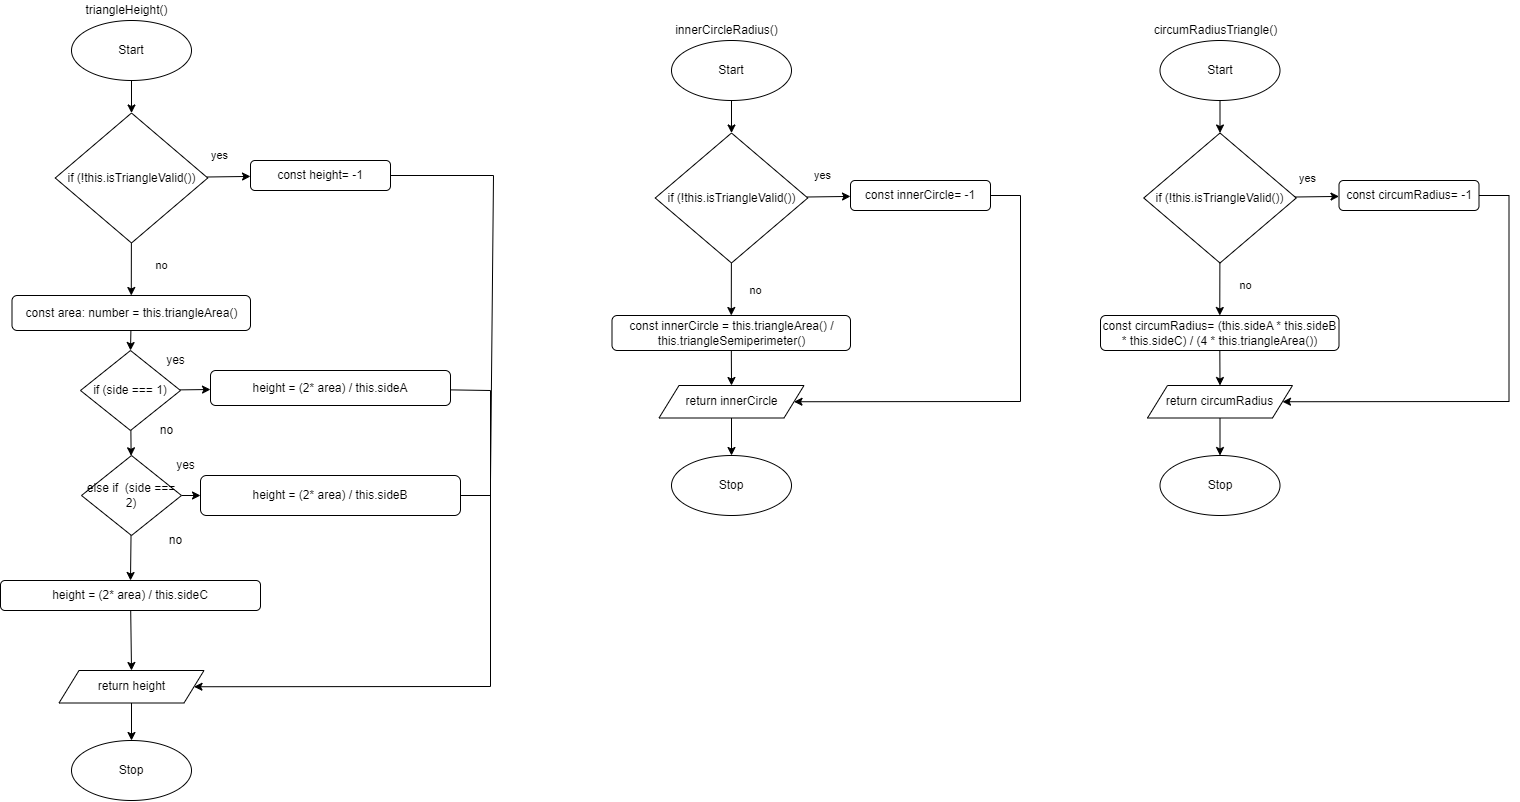

The diagram above was exported from draw.io. Its source (the exported page's mxGraphModel, read from the mxfile embedded in the PNG):
<mxGraphModel dx="1858" dy="2879" grid="1" gridSize="10" guides="1" tooltips="1" connect="1" arrows="1" fold="1" page="1" pageScale="1" pageWidth="827" pageHeight="1169" math="0" shadow="0">
  <root>
    <mxCell id="0" />
    <mxCell id="1" parent="0" />
    <mxCell id="2" value="triangleHeight()" style="text;html=1;align=center;verticalAlign=middle;resizable=0;points=[];autosize=1;strokeColor=none;fillColor=none;" vertex="1" parent="1">
      <mxGeometry x="1576" y="-90" width="100" height="20" as="geometry" />
    </mxCell>
    <mxCell id="3" style="edgeStyle=none;html=1;entryX=0.5;entryY=0;entryDx=0;entryDy=0;" edge="1" parent="1" source="4" target="12">
      <mxGeometry relative="1" as="geometry" />
    </mxCell>
    <mxCell id="4" value="const area: number = this.triangleArea()" style="rounded=1;whiteSpace=wrap;html=1;" vertex="1" parent="1">
      <mxGeometry x="1511.5" y="205" width="238.5" height="35" as="geometry" />
    </mxCell>
    <mxCell id="5" style="edgeStyle=none;rounded=0;html=1;entryX=0.5;entryY=0;entryDx=0;entryDy=0;fontSize=11;endArrow=classic;endFill=1;" edge="1" parent="1" source="6" target="27">
      <mxGeometry relative="1" as="geometry" />
    </mxCell>
    <mxCell id="6" value="Start" style="ellipse;whiteSpace=wrap;html=1;" vertex="1" parent="1">
      <mxGeometry x="1571" y="-70" width="120" height="60" as="geometry" />
    </mxCell>
    <mxCell id="7" value="Stop" style="ellipse;whiteSpace=wrap;html=1;" vertex="1" parent="1">
      <mxGeometry x="1571" y="650" width="120" height="60" as="geometry" />
    </mxCell>
    <mxCell id="8" style="edgeStyle=none;html=1;entryX=0.5;entryY=0;entryDx=0;entryDy=0;" edge="1" parent="1" source="9" target="24">
      <mxGeometry relative="1" as="geometry" />
    </mxCell>
    <mxCell id="9" value="height = (2* area) / this.sideC" style="rounded=1;whiteSpace=wrap;html=1;" vertex="1" parent="1">
      <mxGeometry x="1500" y="490" width="260" height="30" as="geometry" />
    </mxCell>
    <mxCell id="10" value="" style="edgeStyle=none;rounded=0;html=1;endArrow=classic;endFill=1;" edge="1" parent="1" source="12" target="17">
      <mxGeometry relative="1" as="geometry" />
    </mxCell>
    <mxCell id="11" value="" style="edgeStyle=none;rounded=0;html=1;endArrow=classic;endFill=1;" edge="1" parent="1" source="12" target="14">
      <mxGeometry relative="1" as="geometry" />
    </mxCell>
    <mxCell id="12" value="if (side === 1)" style="rhombus;whiteSpace=wrap;html=1;" vertex="1" parent="1">
      <mxGeometry x="1580" y="260" width="100" height="80" as="geometry" />
    </mxCell>
    <mxCell id="13" style="edgeStyle=none;rounded=0;html=1;endArrow=none;endFill=0;" edge="1" parent="1" source="14">
      <mxGeometry relative="1" as="geometry">
        <mxPoint x="1990" y="410" as="targetPoint" />
        <Array as="points">
          <mxPoint x="1990" y="300" />
        </Array>
      </mxGeometry>
    </mxCell>
    <mxCell id="14" value="height = (2* area) / this.sideA" style="rounded=1;whiteSpace=wrap;html=1;" vertex="1" parent="1">
      <mxGeometry x="1710" y="280" width="240" height="35" as="geometry" />
    </mxCell>
    <mxCell id="15" style="edgeStyle=none;rounded=0;html=1;entryX=0;entryY=0.5;entryDx=0;entryDy=0;endArrow=classic;endFill=1;" edge="1" parent="1" source="17" target="19">
      <mxGeometry relative="1" as="geometry" />
    </mxCell>
    <mxCell id="16" style="edgeStyle=none;html=1;entryX=0.5;entryY=0;entryDx=0;entryDy=0;" edge="1" parent="1" source="17" target="9">
      <mxGeometry relative="1" as="geometry" />
    </mxCell>
    <mxCell id="17" value="else if&amp;nbsp; (side === 2)" style="rhombus;whiteSpace=wrap;html=1;" vertex="1" parent="1">
      <mxGeometry x="1581" y="365" width="100" height="80" as="geometry" />
    </mxCell>
    <mxCell id="18" style="edgeStyle=none;rounded=0;html=1;entryX=1;entryY=0.5;entryDx=0;entryDy=0;endArrow=classic;endFill=1;exitX=1;exitY=0.5;exitDx=0;exitDy=0;" edge="1" parent="1" source="19" target="24">
      <mxGeometry relative="1" as="geometry">
        <Array as="points">
          <mxPoint x="1990" y="405" />
          <mxPoint x="1990" y="596" />
        </Array>
      </mxGeometry>
    </mxCell>
    <mxCell id="19" value="height = (2* area) / this.sideB" style="rounded=1;whiteSpace=wrap;html=1;" vertex="1" parent="1">
      <mxGeometry x="1700" y="385" width="260" height="40" as="geometry" />
    </mxCell>
    <mxCell id="20" value="no" style="text;html=1;align=center;verticalAlign=middle;resizable=0;points=[];autosize=1;strokeColor=none;fillColor=none;" vertex="1" parent="1">
      <mxGeometry x="1651" y="330" width="30" height="20" as="geometry" />
    </mxCell>
    <mxCell id="21" value="yes" style="text;html=1;align=center;verticalAlign=middle;resizable=0;points=[];autosize=1;strokeColor=none;fillColor=none;" vertex="1" parent="1">
      <mxGeometry x="1660" y="260" width="30" height="20" as="geometry" />
    </mxCell>
    <mxCell id="22" value="no" style="text;html=1;align=center;verticalAlign=middle;resizable=0;points=[];autosize=1;strokeColor=none;fillColor=none;" vertex="1" parent="1">
      <mxGeometry x="1660" y="440" width="30" height="20" as="geometry" />
    </mxCell>
    <mxCell id="23" value="" style="edgeStyle=none;rounded=0;html=1;endArrow=classic;endFill=1;" edge="1" parent="1" source="24" target="7">
      <mxGeometry relative="1" as="geometry" />
    </mxCell>
    <mxCell id="24" value="return height" style="shape=parallelogram;perimeter=parallelogramPerimeter;whiteSpace=wrap;html=1;fixedSize=1;" vertex="1" parent="1">
      <mxGeometry x="1558.5" y="580" width="145" height="32.5" as="geometry" />
    </mxCell>
    <mxCell id="25" value="" style="edgeStyle=none;rounded=0;html=1;fontSize=11;endArrow=classic;endFill=1;" edge="1" parent="1" source="27" target="31">
      <mxGeometry relative="1" as="geometry" />
    </mxCell>
    <mxCell id="26" value="" style="edgeStyle=none;rounded=0;html=1;fontSize=11;endArrow=classic;endFill=1;" edge="1" parent="1" source="27" target="4">
      <mxGeometry relative="1" as="geometry" />
    </mxCell>
    <mxCell id="27" value="if (!this.isTriangleValid())" style="rhombus;whiteSpace=wrap;html=1;" vertex="1" parent="1">
      <mxGeometry x="1554.75" y="22.5" width="152.5" height="130" as="geometry" />
    </mxCell>
    <mxCell id="28" value="no" style="text;html=1;align=center;verticalAlign=middle;resizable=0;points=[];autosize=1;strokeColor=none;fillColor=none;fontSize=11;" vertex="1" parent="1">
      <mxGeometry x="1646" y="165" width="30" height="20" as="geometry" />
    </mxCell>
    <mxCell id="29" value="yes" style="text;html=1;align=center;verticalAlign=middle;resizable=0;points=[];autosize=1;strokeColor=none;fillColor=none;fontSize=11;" vertex="1" parent="1">
      <mxGeometry x="1703.5" y="55" width="30" height="20" as="geometry" />
    </mxCell>
    <mxCell id="30" style="edgeStyle=none;rounded=0;html=1;fontSize=11;endArrow=none;endFill=0;" edge="1" parent="1" source="31">
      <mxGeometry relative="1" as="geometry">
        <mxPoint x="1990" y="390" as="targetPoint" />
        <Array as="points">
          <mxPoint x="1993" y="85" />
        </Array>
      </mxGeometry>
    </mxCell>
    <mxCell id="31" value="const height= -1" style="rounded=1;whiteSpace=wrap;html=1;" vertex="1" parent="1">
      <mxGeometry x="1750" y="70" width="140" height="30" as="geometry" />
    </mxCell>
    <mxCell id="32" value="innerCircleRadius()" style="text;html=1;align=center;verticalAlign=middle;resizable=0;points=[];autosize=1;strokeColor=none;fillColor=none;" vertex="1" parent="1">
      <mxGeometry x="2166" y="-70" width="120" height="20" as="geometry" />
    </mxCell>
    <mxCell id="33" style="edgeStyle=none;html=1;entryX=0.5;entryY=0;entryDx=0;entryDy=0;fontSize=22;endArrow=classic;endFill=1;" edge="1" parent="1" source="34" target="39">
      <mxGeometry relative="1" as="geometry" />
    </mxCell>
    <mxCell id="34" value="const innerCircle = this.triangleArea() / this.triangleSemiperimeter()" style="rounded=1;whiteSpace=wrap;html=1;" vertex="1" parent="1">
      <mxGeometry x="2111.5" y="225" width="238.5" height="35" as="geometry" />
    </mxCell>
    <mxCell id="35" style="edgeStyle=none;rounded=0;html=1;entryX=0.5;entryY=0;entryDx=0;entryDy=0;fontSize=11;endArrow=classic;endFill=1;" edge="1" parent="1" source="36" target="42">
      <mxGeometry relative="1" as="geometry" />
    </mxCell>
    <mxCell id="36" value="Start" style="ellipse;whiteSpace=wrap;html=1;" vertex="1" parent="1">
      <mxGeometry x="2171" y="-50" width="120" height="60" as="geometry" />
    </mxCell>
    <mxCell id="37" value="Stop" style="ellipse;whiteSpace=wrap;html=1;" vertex="1" parent="1">
      <mxGeometry x="2171" y="365" width="120" height="60" as="geometry" />
    </mxCell>
    <mxCell id="38" value="" style="edgeStyle=none;rounded=0;html=1;endArrow=classic;endFill=1;" edge="1" parent="1" source="39" target="37">
      <mxGeometry relative="1" as="geometry" />
    </mxCell>
    <mxCell id="39" value="return innerCircle" style="shape=parallelogram;perimeter=parallelogramPerimeter;whiteSpace=wrap;html=1;fixedSize=1;" vertex="1" parent="1">
      <mxGeometry x="2158.5" y="295" width="145" height="32.5" as="geometry" />
    </mxCell>
    <mxCell id="40" value="" style="edgeStyle=none;rounded=0;html=1;fontSize=11;endArrow=classic;endFill=1;" edge="1" parent="1" source="42" target="46">
      <mxGeometry relative="1" as="geometry" />
    </mxCell>
    <mxCell id="41" value="" style="edgeStyle=none;rounded=0;html=1;fontSize=11;endArrow=classic;endFill=1;" edge="1" parent="1" source="42" target="34">
      <mxGeometry relative="1" as="geometry" />
    </mxCell>
    <mxCell id="42" value="if (!this.isTriangleValid())" style="rhombus;whiteSpace=wrap;html=1;" vertex="1" parent="1">
      <mxGeometry x="2154.75" y="42.5" width="152.5" height="130" as="geometry" />
    </mxCell>
    <mxCell id="43" value="no" style="text;html=1;align=center;verticalAlign=middle;resizable=0;points=[];autosize=1;strokeColor=none;fillColor=none;fontSize=11;" vertex="1" parent="1">
      <mxGeometry x="2240" y="190" width="30" height="20" as="geometry" />
    </mxCell>
    <mxCell id="44" value="yes" style="text;html=1;align=center;verticalAlign=middle;resizable=0;points=[];autosize=1;strokeColor=none;fillColor=none;fontSize=11;" vertex="1" parent="1">
      <mxGeometry x="2307.25" y="75" width="30" height="20" as="geometry" />
    </mxCell>
    <mxCell id="45" style="edgeStyle=none;rounded=0;html=1;fontSize=11;endArrow=classic;endFill=1;entryX=1;entryY=0.5;entryDx=0;entryDy=0;" edge="1" parent="1" source="46" target="39">
      <mxGeometry relative="1" as="geometry">
        <mxPoint x="2590" y="410" as="targetPoint" />
        <Array as="points">
          <mxPoint x="2520" y="105" />
          <mxPoint x="2520" y="311" />
        </Array>
      </mxGeometry>
    </mxCell>
    <mxCell id="46" value="const innerCircle= -1" style="rounded=1;whiteSpace=wrap;html=1;" vertex="1" parent="1">
      <mxGeometry x="2350" y="90" width="140" height="30" as="geometry" />
    </mxCell>
    <mxCell id="47" value="circumRadiusTriangle()" style="text;html=1;align=center;verticalAlign=middle;resizable=0;points=[];autosize=1;strokeColor=none;fillColor=none;" vertex="1" parent="1">
      <mxGeometry x="2644.5" y="-70" width="140" height="20" as="geometry" />
    </mxCell>
    <mxCell id="48" style="edgeStyle=none;html=1;entryX=0.5;entryY=0;entryDx=0;entryDy=0;fontSize=22;endArrow=classic;endFill=1;" edge="1" parent="1" source="49" target="54">
      <mxGeometry relative="1" as="geometry" />
    </mxCell>
    <mxCell id="49" value="const circumRadius= (this.sideA * this.sideB * this.sideC) / (4 * this.triangleArea())" style="rounded=1;whiteSpace=wrap;html=1;" vertex="1" parent="1">
      <mxGeometry x="2600" y="225" width="238.5" height="35" as="geometry" />
    </mxCell>
    <mxCell id="50" style="edgeStyle=none;rounded=0;html=1;entryX=0.5;entryY=0;entryDx=0;entryDy=0;fontSize=11;endArrow=classic;endFill=1;" edge="1" parent="1" source="51" target="57">
      <mxGeometry relative="1" as="geometry" />
    </mxCell>
    <mxCell id="51" value="Start" style="ellipse;whiteSpace=wrap;html=1;" vertex="1" parent="1">
      <mxGeometry x="2659.5" y="-50" width="120" height="60" as="geometry" />
    </mxCell>
    <mxCell id="52" value="Stop" style="ellipse;whiteSpace=wrap;html=1;" vertex="1" parent="1">
      <mxGeometry x="2659.5" y="365" width="120" height="60" as="geometry" />
    </mxCell>
    <mxCell id="53" value="" style="edgeStyle=none;rounded=0;html=1;endArrow=classic;endFill=1;" edge="1" parent="1" source="54" target="52">
      <mxGeometry relative="1" as="geometry" />
    </mxCell>
    <mxCell id="54" value="return circumRadius" style="shape=parallelogram;perimeter=parallelogramPerimeter;whiteSpace=wrap;html=1;fixedSize=1;" vertex="1" parent="1">
      <mxGeometry x="2647" y="295" width="145" height="32.5" as="geometry" />
    </mxCell>
    <mxCell id="55" value="" style="edgeStyle=none;rounded=0;html=1;fontSize=11;endArrow=classic;endFill=1;" edge="1" parent="1" source="57" target="61">
      <mxGeometry relative="1" as="geometry" />
    </mxCell>
    <mxCell id="56" value="" style="edgeStyle=none;rounded=0;html=1;fontSize=11;endArrow=classic;endFill=1;" edge="1" parent="1" source="57" target="49">
      <mxGeometry relative="1" as="geometry" />
    </mxCell>
    <mxCell id="57" value="if (!this.isTriangleValid())" style="rhombus;whiteSpace=wrap;html=1;" vertex="1" parent="1">
      <mxGeometry x="2643.25" y="42.5" width="152.5" height="130" as="geometry" />
    </mxCell>
    <mxCell id="58" value="no" style="text;html=1;align=center;verticalAlign=middle;resizable=0;points=[];autosize=1;strokeColor=none;fillColor=none;fontSize=11;" vertex="1" parent="1">
      <mxGeometry x="2730" y="185" width="30" height="20" as="geometry" />
    </mxCell>
    <mxCell id="59" value="yes" style="text;html=1;align=center;verticalAlign=middle;resizable=0;points=[];autosize=1;strokeColor=none;fillColor=none;fontSize=11;" vertex="1" parent="1">
      <mxGeometry x="2792" y="77.5" width="30" height="20" as="geometry" />
    </mxCell>
    <mxCell id="60" style="edgeStyle=none;rounded=0;html=1;fontSize=11;endArrow=classic;endFill=1;entryX=1;entryY=0.5;entryDx=0;entryDy=0;" edge="1" parent="1" source="61" target="54">
      <mxGeometry relative="1" as="geometry">
        <mxPoint x="3078.5" y="410" as="targetPoint" />
        <Array as="points">
          <mxPoint x="3008.5" y="105" />
          <mxPoint x="3008.5" y="311" />
        </Array>
      </mxGeometry>
    </mxCell>
    <mxCell id="61" value="const circumRadius= -1" style="rounded=1;whiteSpace=wrap;html=1;" vertex="1" parent="1">
      <mxGeometry x="2838.5" y="90" width="140" height="30" as="geometry" />
    </mxCell>
    <mxCell id="62" value="yes" style="text;html=1;align=center;verticalAlign=middle;resizable=0;points=[];autosize=1;strokeColor=none;fillColor=none;" vertex="1" parent="1">
      <mxGeometry x="1670" y="365" width="30" height="20" as="geometry" />
    </mxCell>
  </root>
</mxGraphModel>